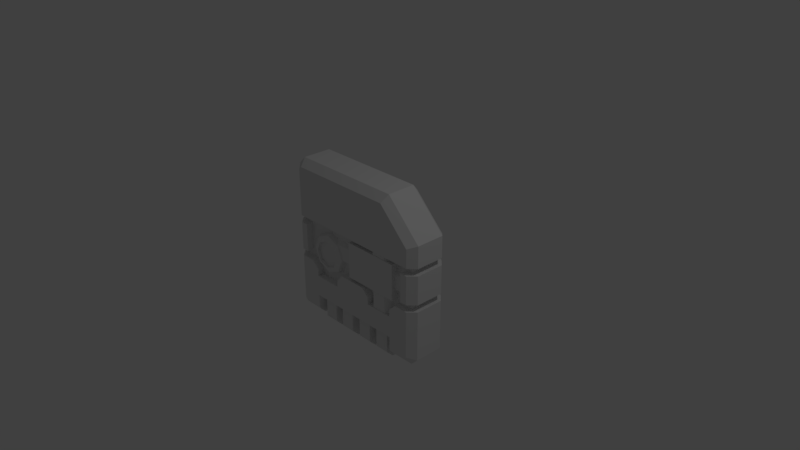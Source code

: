 # Source: InfoChip.blend  (saved by Blender 2.79.0; exported with 4.5.12 LTS)
import bpy
from mathutils import Matrix  # noqa: F401  (used for matrix-valued properties, if any)

bpy.ops.wm.read_factory_settings(use_empty=True)
scene = bpy.context.scene
scene.name = 'Scene'

# ---- collections
col_collection_1 = bpy.data.collections.new('Collection 1'); scene.collection.children.link(col_collection_1)

# ---- materials (node trees are filled in below, after node groups)
mat_primary = bpy.data.materials.new('Primary')
mat_primary.alpha_threshold = 0.0
mat_primary.use_transparent_shadow = False
mat_primary.roughness = 0.5
mat_secondary = bpy.data.materials.new('Secondary')
mat_secondary.alpha_threshold = 0.0
mat_secondary.use_transparent_shadow = False
mat_secondary.roughness = 0.5
mat_glow = bpy.data.materials.new('Glow')
mat_glow.alpha_threshold = 0.0
mat_glow.use_transparent_shadow = False
mat_glow.roughness = 0.5
mat_reflective = bpy.data.materials.new('Reflective')
mat_reflective.alpha_threshold = 0.0
mat_reflective.use_transparent_shadow = False
mat_reflective.roughness = 0.5

# ---- material node trees

# ---- world
world_world = bpy.data.worlds.new('World'); scene.world = world_world
world_world.color = (0.05088, 0.05088, 0.05088)
world_world.use_sun_shadow = False
world_world.sun_shadow_jitter_overblur = 0.0
world_world.cycles.sampling_method = 'MANUAL'

# ---- cameras
cam_camera = bpy.data.cameras.new('Camera')
cam_camera.clip_end = 100.0
cam_camera.lens = 35.0
cam_camera.sensor_width = 32.0
cam_camera.sensor_height = 18.0
cam_camera.ortho_scale = 7.314
cam_camera.dof.focus_distance = 0.0
cam_camera.dof.aperture_fstop = 128.0

# ---- lights
light_lamp = bpy.data.lights.new('Lamp', 'POINT')
light_lamp.transmission_factor = 0.0
light_lamp.cutoff_distance = 30.0
light_lamp.energy = 100.0
light_lamp.shadow_buffer_clip_start = 1.001
light_lamp.shadow_soft_size = 0.1
light_lamp.shadow_maximum_resolution = 0.006
light_lamp.use_absolute_resolution = True

# ---- meshes
me_cube_002 = bpy.data.meshes.new('Cube.002')
me_cube_002.from_pydata([(0.7, -0.3, -0.5), (0.3, -0.3, -0.5), (1.0, -0.3, -0.3), (1.1, -0.2, -0.3), (1.0, -0.3, -0.6), (1.1, -0.2, -0.5), (0.7, -0.2, -1.1), (0.7, -0.3, -1.0), (0.9586, -0.3, -1.0), (1.0, -0.2, -1.1), (1.0, -0.3, -0.9586), (1.1, -0.2, -1.0), (0.3, -0.3, -0.4), (0.2, -0.3, -0.3), (0.8, -0.3, -0.3), (0.7, -0.3, -0.4), (0.3, -0.2, -0.9), (0.3, -0.3, -0.8), (0.7, -0.2, -0.9), (0.7, -0.3, -0.8), (0.4, -0.25, -0.8), (0.6, -0.25, -0.8), (0.4, -0.15, -1.2), (0.4, -0.25, -1.1), (0.6, -0.25, -1.1), (0.6, -0.15, -1.2), (0.07, -0.25, -0.8), (0.27, -0.25, -0.8), (0.07, -0.15, -1.2), (0.07, -0.25, -1.1), (0.27, -0.25, -1.1), (0.27, -0.15, -1.2), (0.0, -0.3, -0.3), (-0.7, -0.3, -0.5), (-0.3, -0.3, -0.5), (-1.0, -0.3, -0.3), (-1.1, -0.2, -0.3), (-1.0, -0.3, -0.6), (-1.1, -0.2, -0.6), (-0.7, -0.2, -1.1), (-0.7, -0.3, -1.0), (-0.9586, -0.3, -1.0), (-1.0, -0.2, -1.1), (-1.0, -0.3, -0.9586), (-1.1, -0.2, -1.0), (-0.3, -0.3, -0.4), (-0.2, -0.3, -0.3), (-0.8, -0.3, -0.3), (-0.7, -0.3, -0.4), (0.0, -0.3, -0.5), (0.0, -0.3, -0.8), (0.0, -0.2, -0.9), (-0.3, -0.2, -0.9), (-0.3, -0.3, -0.8), (-0.7, -0.2, -0.9), (-0.7, -0.3, -0.8), (-0.4, -0.25, -0.8), (-0.6, -0.25, -0.8), (-0.4, -0.15, -1.2), (-0.4, -0.25, -1.1), (-0.6, -0.25, -1.1), (-0.6, -0.15, -1.2), (-0.07, -0.25, -0.8), (-0.27, -0.25, -0.8), (-0.07, -0.15, -1.2), (-0.07, -0.25, -1.1), (-0.27, -0.25, -1.1), (-0.27, -0.15, -1.2), (-1.0, -0.3, 0.3), (-1.1, -0.2, 0.3), (1.1, -0.2, 0.3), (1.0, -0.3, 0.3), (1.0, -0.3, 0.5586), (1.1, -0.2, 0.6), (0.5586, -0.3, 1.0), (0.6, -0.2, 1.1), (-0.9586, -0.3, 1.0), (-1.0, -0.2, 1.1), (-1.0, -0.3, 0.9586), (-1.1, -0.2, 1.0), (-0.9, -0.3, -0.2), (0.9, -0.3, -0.2), (0.9, -0.3, 0.2), (-0.9, -0.3, 0.2), (-1.0, -0.3, -0.2), (-1.1, -0.2, -0.2), (-1.1, -0.2, 0.2), (-1.0, -0.3, 0.2), (1.1, -0.2, -0.2), (1.0, -0.3, -0.2), (1.0, -0.3, 0.2), (1.1, -0.2, 0.2), (-0.5, -0.3, -0.2918), (-0.5, -0.2, -0.4), (-0.5, -0.2707, -0.3683), (-0.2879, -0.2, -0.3121), (-0.3644, -0.3, -0.2356), (-0.3103, -0.2707, -0.2897), (-0.2, -0.2, -0.1), (-0.3082, -0.3, -0.1), (-0.2317, -0.2707, -0.1), (-0.2879, -0.2, 0.1121), (-0.3644, -0.3, 0.0356), (-0.3103, -0.2707, 0.08971), (-0.5, -0.2, 0.2), (-0.5, -0.3, 0.09176), (-0.5, -0.2707, 0.1683), (-0.7121, -0.2, 0.1121), (-0.6356, -0.3, 0.0356), (-0.6897, -0.2707, 0.08971), (-0.8, -0.2, -0.1), (-0.6918, -0.3, -0.1), (-0.7683, -0.2707, -0.1), (-0.7121, -0.2, -0.3121), (-0.6356, -0.3, -0.2356), (-0.6897, -0.2707, -0.2897), (-0.3644, -0.26, -0.2356), (-0.5, -0.26, -0.2918), (-0.3082, -0.26, -0.1), (-0.3644, -0.26, 0.0356), (-0.5, -0.26, 0.09176), (-0.6356, -0.26, 0.0356), (-0.6918, -0.26, -0.1), (-0.6356, -0.26, -0.2356), (-0.5, -0.26, -0.1), (-0.5, 0.05, -0.4), (-0.2879, 0.05, -0.3121), (-0.7121, 0.05, -0.3121), (-0.2, 0.05, -0.1), (-0.2879, 0.05, 0.1121), (-0.5, 0.05, 0.2), (-0.7121, 0.05, 0.1121), (-0.8, 0.05, -0.1), (-0.5, -0.15, -0.2), (-0.5, -0.25, -0.1), (-0.5, -0.25, 0.1), (-0.5, -0.15, 0.2), (1.0, -0.25, -0.1), (1.0, -0.15, -0.2), (1.0, -0.15, 0.2), (1.0, -0.25, 0.1), (0.4, -0.29, -0.5), (0.3, -0.19, -0.5), (0.3, -0.19, 0.4), (0.4, -0.29, 0.4), (0.7, -0.19, -0.5), (0.6, -0.29, -0.5), (0.6, -0.29, 0.4), (0.7, -0.19, 0.4), (-1.0, -0.2, -0.5), (-1.0, -0.2, 0.4), (1.0, -0.2, -0.5), (1.0, -0.2, 0.4), (-0.05, -0.3, -0.25), (-0.05, -0.3, 0.25), (0.75, -0.3, -0.25), (0.75, -0.3, 0.25), (1.1, 0.0, -0.3), (1.1, 0.0, -0.5), (0.7, 0.0, -1.1), (0.3, 0.0, -0.5), (0.7, 0.0, -0.5), (0.7, 0.3, -0.5), (0.3, 0.3, -0.5), (1.1, 0.0, -1.0), (1.0, 0.0, -1.1), (1.0, 0.3, -0.3), (1.1, 0.2, -0.3), (1.0, 0.3, -0.6), (1.1, 0.2, -0.5), (0.7, 0.2, -1.1), (0.7, 0.3, -1.0), (0.9586, 0.3, -1.0), (1.0, 0.2, -1.1), (1.0, 0.3, -0.9586), (1.1, 0.2, -1.0), (0.2, 0.0, -0.3), (0.3, 0.0, -0.4), (0.3, 0.3, -0.4), (0.2, 0.3, -0.3), (0.7, 0.0, -0.4), (0.8, 0.0, -0.3), (0.8, 0.3, -0.3), (0.7, 0.3, -0.4), (0.3, 0.0, -0.9), (0.7, 0.0, -0.9), (0.3, 0.2, -0.9), (0.3, 0.3, -0.8), (0.7, 0.2, -0.9), (0.7, 0.3, -0.8), (0.4, 0.25, -0.8), (0.6, 0.25, -0.8), (0.4, 0.15, -1.2), (0.4, 0.25, -1.1), (0.6, 0.25, -1.1), (0.6, 0.15, -1.2), (0.4, 0.0, -0.8), (0.6, 0.0, -0.8), (0.4, 0.0, -1.2), (0.6, 0.0, -1.2), (0.07, 0.25, -0.8), (0.27, 0.25, -0.8), (0.07, 0.15, -1.2), (0.07, 0.25, -1.1), (0.27, 0.25, -1.1), (0.27, 0.15, -1.2), (0.07, 0.0, -0.8), (0.27, 0.0, -0.8), (0.07, 0.0, -1.2), (0.27, 0.0, -1.2), (0.0, 0.0, -0.3), (-1.1, 0.0, -0.3), (0.0, 0.3, -0.3), (-1.1, 0.0, -0.6), (-0.7, 0.0, -1.1), (-0.3, 0.0, -0.5), (-0.7, 0.0, -0.5), (-0.7, 0.3, -0.5), (-0.3, 0.3, -0.5), (-1.1, 0.0, -1.0), (-1.0, 0.0, -1.1), (-1.0, 0.3, -0.3), (-1.1, 0.2, -0.3), (-1.0, 0.3, -0.6), (-1.1, 0.2, -0.6), (-0.7, 0.2, -1.1), (-0.7, 0.3, -1.0), (-0.9586, 0.3, -1.0), (-1.0, 0.2, -1.1), (-1.0, 0.3, -0.9586), (-1.1, 0.2, -1.0), (-0.2, 0.0, -0.3), (-0.3, 0.0, -0.4), (-0.3, 0.3, -0.4), (-0.2, 0.3, -0.3), (-0.7, 0.0, -0.4), (-0.8, 0.0, -0.3), (-0.8, 0.3, -0.3), (-0.7, 0.3, -0.4), (-0.3, 0.0, -0.9), (0.0, 0.0, -0.9), (0.0, 0.3, -0.5), (-0.7, 0.0, -0.9), (0.0, 0.3, -0.8), (0.0, 0.2, -0.9), (-0.3, 0.2, -0.9), (-0.3, 0.3, -0.8), (-0.7, 0.2, -0.9), (-0.7, 0.3, -0.8), (-0.4, 0.25, -0.8), (-0.6, 0.25, -0.8), (-0.4, 0.15, -1.2), (-0.4, 0.25, -1.1), (-0.6, 0.25, -1.1), (-0.6, 0.15, -1.2), (-0.4, 0.0, -0.8), (-0.6, 0.0, -0.8), (-0.4, 0.0, -1.2), (-0.6, 0.0, -1.2), (-0.07, 0.25, -0.8), (-0.27, 0.25, -0.8), (-0.07, 0.15, -1.2), (-0.07, 0.25, -1.1), (-0.27, 0.25, -1.1), (-0.27, 0.15, -1.2), (-0.07, 0.0, -0.8), (-0.27, 0.0, -0.8), (-0.07, 0.0, -1.2), (-0.27, 0.0, -1.2), (1.1, 0.0, 0.3), (-1.1, 0.0, 0.3), (0.6, 0.0, 1.1), (1.1, 0.0, 0.6), (-1.0, 0.0, 1.1), (-1.1, 0.0, 1.0), (-1.0, 0.3, 0.3), (-1.1, 0.2, 0.3), (1.1, 0.2, 0.3), (1.0, 0.3, 0.3), (1.0, 0.3, 0.5586), (1.1, 0.2, 0.6), (0.5586, 0.3, 1.0), (0.6, 0.2, 1.1), (-0.9586, 0.3, 1.0), (-1.0, 0.2, 1.1), (-1.0, 0.3, 0.9586), (-1.1, 0.2, 1.0), (-1.1, 0.0, -0.2), (-1.1, 0.0, 0.2), (1.1, 0.0, -0.2), (1.1, 0.0, 0.2), (-0.9, 0.3, -0.2), (0.9, 0.3, -0.2), (0.9, 0.3, 0.2), (-0.9, 0.3, 0.2), (-0.9, 0.0, 0.2), (0.9, 0.0, 0.2), (0.9, 0.0, -0.2), (-0.9, 0.0, -0.2), (-1.0, 0.3, -0.2), (-1.1, 0.2, -0.2), (-1.1, 0.2, 0.2), (-1.0, 0.3, 0.2), (1.1, 0.2, -0.2), (1.0, 0.3, -0.2), (1.0, 0.3, 0.2), (1.1, 0.2, 0.2), (-0.5, 0.3, -0.2918), (-0.5, 0.2, -0.4), (-0.5, 0.2707, -0.3683), (-0.2879, 0.2, -0.3121), (-0.3644, 0.3, -0.2356), (-0.3103, 0.2707, -0.2897), (-0.2, 0.2, -0.1), (-0.3082, 0.3, -0.1), (-0.2317, 0.2707, -0.1), (-0.2879, 0.2, 0.1121), (-0.3644, 0.3, 0.0356), (-0.3103, 0.2707, 0.08971), (-0.5, 0.2, 0.2), (-0.5, 0.3, 0.09176), (-0.5, 0.2707, 0.1683), (-0.7121, 0.2, 0.1121), (-0.6356, 0.3, 0.0356), (-0.6897, 0.2707, 0.08971), (-0.8, 0.2, -0.1), (-0.6918, 0.3, -0.1), (-0.7683, 0.2707, -0.1), (-0.7121, 0.2, -0.3121), (-0.6356, 0.3, -0.2356), (-0.6897, 0.2707, -0.2897), (-0.3644, 0.26, -0.2356), (-0.5, 0.26, -0.2918), (-0.3082, 0.26, -0.1), (-0.3644, 0.26, 0.0356), (-0.5, 0.26, 0.09176), (-0.6356, 0.26, 0.0356), (-0.6918, 0.26, -0.1), (-0.6356, 0.26, -0.2356), (-0.5, 0.26, -0.1), (-0.5, -0.05, -0.4), (-0.2879, -0.05, -0.3121), (-0.7121, -0.05, -0.3121), (-0.2, -0.05, -0.1), (-0.2879, -0.05, 0.1121), (-0.5, -0.05, 0.2), (-0.7121, -0.05, 0.1121), (-0.8, -0.05, -0.1), (-0.5, 0.0, -0.2), (-0.5, 0.0, 0.2), (1.0, 0.0, -0.2), (1.0, 0.0, 0.2), (-0.5, 0.15, -0.2), (-0.5, 0.25, -0.1), (-0.5, 0.25, 0.1), (-0.5, 0.15, 0.2), (1.0, 0.25, -0.1), (1.0, 0.15, -0.2), (1.0, 0.15, 0.2), (1.0, 0.25, 0.1), (0.3, 0.0, -0.5), (0.3, 0.0, 0.4), (0.7, 0.0, -0.5), (0.7, 0.0, 0.4), (0.4, 0.29, -0.5), (0.3, 0.19, -0.5), (0.3, 0.19, 0.4), (0.4, 0.29, 0.4), (0.7, 0.19, -0.5), (0.6, 0.29, -0.5), (0.6, 0.29, 0.4), (0.7, 0.19, 0.4), (-1.0, 0.2, -0.5), (-1.0, 0.2, 0.4), (1.0, 0.2, -0.5), (1.0, 0.2, 0.4), (-1.0, 0.0, -0.5), (-1.0, 0.0, 0.4), (1.0, 0.0, -0.5), (1.0, 0.0, 0.4), (-0.05, 0.3, -0.25), (-0.05, 0.3, 0.25), (0.75, 0.3, -0.25), (0.75, 0.3, 0.25), (-0.05, 0.0, -0.25), (-0.05, 0.0, 0.25), (0.75, 0.0, -0.25), (0.75, 0.0, 0.25)], [], [(10, 4, 19, 7, 8), (177, 12, 1, 160), (164, 158, 5, 11), (9, 165, 164, 11), (159, 165, 9, 6), (158, 157, 3, 5), (4, 0, 19), (161, 160, 1, 0), (14, 15, 0, 4, 2), (0, 1, 17, 19), (2, 4, 5, 3), (6, 7, 19, 18), (159, 6, 18, 185), (10, 8, 9, 11), (4, 10, 11, 5), (8, 7, 6, 9), (15, 180, 161, 0), (176, 13, 12, 177), (176, 210, 32, 13), (180, 15, 14, 181), (157, 181, 14, 2, 3), (184, 185, 18, 16), (240, 184, 16, 51), (32, 49, 1, 12, 13), (17, 1, 49, 50), (51, 16, 17, 50), (16, 18, 19, 17), (24, 21, 20, 23), (198, 199, 25, 22), (197, 196, 20, 21), (22, 25, 24, 23), (199, 197, 21, 24, 25), (22, 23, 20, 196, 198), (30, 27, 26, 29), (208, 209, 31, 28), (207, 206, 26, 27), (28, 31, 30, 29), (209, 207, 27, 30, 31), (28, 29, 26, 206, 208), (43, 41, 40, 55, 37), (232, 215, 34, 45), (219, 44, 38, 213), (42, 44, 219, 220), (214, 39, 42, 220), (213, 38, 36, 211), (37, 55, 33), (216, 33, 34, 215), (47, 35, 37, 33, 48), (33, 55, 53, 34), (35, 36, 38, 37), (39, 54, 55, 40), (214, 242, 54, 39), (43, 44, 42, 41), (37, 38, 44, 43), (41, 42, 39, 40), (48, 33, 216, 235), (231, 232, 45, 46), (231, 46, 32, 210), (235, 236, 47, 48), (211, 36, 35, 47, 236), (239, 52, 54, 242), (240, 51, 52, 239), (32, 46, 45, 34, 49), (53, 50, 49, 34), (51, 50, 53, 52), (52, 53, 55, 54), (60, 59, 56, 57), (257, 58, 61, 258), (256, 57, 56, 255), (58, 59, 60, 61), (258, 61, 60, 57, 256), (58, 257, 255, 56, 59), (66, 65, 62, 63), (267, 64, 67, 268), (266, 63, 62, 265), (64, 65, 66, 67), (268, 67, 66, 63, 266), (64, 267, 265, 62, 65), (77, 273, 274, 79), (71, 72, 74, 76, 78, 68), (271, 75, 73, 272), (271, 273, 77, 75), (269, 272, 73, 70), (270, 269, 70, 71, 68, 69), (74, 72, 73, 75), (72, 71, 70, 73), (78, 76, 77, 79), (75, 77, 76, 74), (79, 69, 68, 78), (69, 79, 274, 270), (290, 296, 82, 90, 91), (295, 288, 86, 87, 83), (289, 290, 91, 88), (80, 83, 87, 84), (85, 86, 288, 287), (297, 81, 82, 296), (297, 289, 88, 89, 81), (298, 295, 83, 80), (84, 87, 86, 85), (287, 298, 80, 84, 85), (90, 89, 88, 91), (89, 90, 82, 81), (105, 108, 121, 120), (92, 96, 116, 117), (114, 92, 117, 123), (102, 105, 120, 119), (111, 114, 123, 122), (99, 102, 119, 118), (108, 111, 122, 121), (93, 95, 97, 94), (94, 97, 96, 92), (95, 98, 100, 97), (97, 100, 99, 96), (98, 101, 103, 100), (100, 103, 102, 99), (101, 104, 106, 103), (103, 106, 105, 102), (104, 107, 109, 106), (106, 109, 108, 105), (107, 110, 112, 109), (109, 112, 111, 108), (110, 113, 115, 112), (112, 115, 114, 111), (113, 93, 94, 115), (115, 94, 92, 114), (96, 99, 118, 116), (124, 118, 119), (124, 119, 120), (124, 120, 121), (124, 121, 122), (124, 122, 123), (124, 117, 116), (124, 116, 118), (124, 123, 117), (110, 132, 127, 113), (107, 131, 132, 110), (104, 130, 131, 107), (101, 129, 130, 104), (98, 128, 129, 101), (95, 126, 128, 98), (113, 127, 125, 93), (93, 125, 126, 95), (348, 350, 138, 133), (351, 349, 136, 139), (350, 351, 139, 140, 137, 138), (137, 140, 135, 134), (133, 138, 137, 134), (139, 136, 135, 140), (133, 134, 135, 136, 349, 348), (360, 362, 145, 146, 141, 142), (363, 361, 143, 144, 147, 148), (362, 363, 148, 145), (146, 147, 144, 141), (141, 144, 143, 142), (147, 146, 145, 148), (142, 143, 361, 360), (378, 379, 152, 151), (151, 152, 150, 149), (376, 378, 151, 149), (379, 377, 150, 152), (149, 150, 377, 376), (386, 387, 156, 155), (155, 156, 154, 153), (384, 386, 155, 153), (387, 385, 154, 156), (153, 154, 385, 384), (174, 172, 171, 189, 168), (177, 160, 163, 178), (164, 175, 169, 158), (173, 175, 164, 165), (159, 170, 173, 165), (158, 169, 167, 157), (168, 189, 162), (161, 162, 163, 160), (182, 166, 168, 162, 183), (162, 189, 187, 163), (166, 167, 169, 168), (170, 188, 189, 171), (159, 185, 188, 170), (174, 175, 173, 172), (168, 169, 175, 174), (172, 173, 170, 171), (183, 162, 161, 180), (176, 177, 178, 179), (176, 179, 212, 210), (180, 181, 182, 183), (157, 167, 166, 182, 181), (184, 186, 188, 185), (240, 244, 186, 184), (212, 179, 178, 163, 241), (187, 243, 241, 163), (244, 243, 187, 186), (186, 187, 189, 188), (194, 193, 190, 191), (198, 192, 195, 199), (197, 191, 190, 196), (192, 193, 194, 195), (199, 195, 194, 191, 197), (192, 198, 196, 190, 193), (204, 203, 200, 201), (208, 202, 205, 209), (207, 201, 200, 206), (202, 203, 204, 205), (209, 205, 204, 201, 207), (202, 208, 206, 200, 203), (229, 223, 248, 226, 227), (232, 233, 218, 215), (219, 213, 224, 230), (228, 220, 219, 230), (214, 220, 228, 225), (213, 211, 222, 224), (223, 217, 248), (216, 215, 218, 217), (237, 238, 217, 223, 221), (217, 218, 246, 248), (221, 223, 224, 222), (225, 226, 248, 247), (214, 225, 247, 242), (229, 227, 228, 230), (223, 229, 230, 224), (227, 226, 225, 228), (238, 235, 216, 217), (231, 234, 233, 232), (231, 210, 212, 234), (235, 238, 237, 236), (211, 236, 237, 221, 222), (239, 242, 247, 245), (240, 239, 245, 244), (212, 241, 218, 233, 234), (246, 218, 241, 243), (244, 245, 246, 243), (245, 247, 248, 246), (253, 250, 249, 252), (257, 258, 254, 251), (256, 255, 249, 250), (251, 254, 253, 252), (258, 256, 250, 253, 254), (251, 252, 249, 255, 257), (263, 260, 259, 262), (267, 268, 264, 261), (266, 265, 259, 260), (261, 264, 263, 262), (268, 266, 260, 263, 264), (261, 262, 259, 265, 267), (284, 286, 274, 273), (278, 275, 285, 283, 281, 279), (271, 272, 280, 282), (271, 282, 284, 273), (269, 277, 280, 272), (270, 276, 275, 278, 277, 269), (281, 282, 280, 279), (279, 280, 277, 278), (285, 286, 284, 283), (282, 281, 283, 284), (286, 285, 275, 276), (276, 270, 274, 286), (290, 306, 305, 293, 296), (295, 294, 302, 301, 288), (289, 303, 306, 290), (291, 299, 302, 294), (300, 287, 288, 301), (297, 296, 293, 292), (297, 292, 304, 303, 289), (298, 291, 294, 295), (299, 300, 301, 302), (287, 300, 299, 291, 298), (305, 306, 303, 304), (304, 292, 293, 305), (320, 335, 336, 323), (307, 332, 331, 311), (329, 338, 332, 307), (317, 334, 335, 320), (326, 337, 338, 329), (314, 333, 334, 317), (323, 336, 337, 326), (308, 309, 312, 310), (309, 307, 311, 312), (310, 312, 315, 313), (312, 311, 314, 315), (313, 315, 318, 316), (315, 314, 317, 318), (316, 318, 321, 319), (318, 317, 320, 321), (319, 321, 324, 322), (321, 320, 323, 324), (322, 324, 327, 325), (324, 323, 326, 327), (325, 327, 330, 328), (327, 326, 329, 330), (328, 330, 309, 308), (330, 329, 307, 309), (311, 331, 333, 314), (339, 334, 333), (339, 335, 334), (339, 336, 335), (339, 337, 336), (339, 338, 337), (339, 331, 332), (339, 333, 331), (339, 332, 338), (325, 328, 342, 347), (322, 325, 347, 346), (319, 322, 346, 345), (316, 319, 345, 344), (313, 316, 344, 343), (310, 313, 343, 341), (328, 308, 340, 342), (308, 310, 341, 340), (348, 352, 357, 350), (351, 358, 355, 349), (350, 357, 356, 359, 358, 351), (356, 353, 354, 359), (352, 353, 356, 357), (358, 359, 354, 355), (352, 348, 349, 355, 354, 353), (360, 365, 364, 369, 368, 362), (363, 371, 370, 367, 366, 361), (362, 368, 371, 363), (369, 364, 367, 370), (364, 365, 366, 367), (370, 371, 368, 369), (365, 360, 361, 366), (378, 374, 375, 379), (374, 372, 373, 375), (376, 372, 374, 378), (379, 375, 373, 377), (372, 376, 377, 373), (386, 382, 383, 387), (382, 380, 381, 383), (384, 380, 382, 386), (387, 383, 381, 385), (380, 384, 385, 381)])
me_cube_002.polygons.foreach_set('material_index', [0, 0, 0, 0, 0, 0, 0, 0, 0, 0, 0, 0, 0, 0, 0, 0, 0, 0, 0, 0, 0, 0, 0, 0, 0, 0, 0, 3, 3, 3, 3, 3, 3, 3, 3, 3, 3, 3, 3, 0, 0, 0, 0, 0, 0, 0, 0, 0, 0, 0, 0, 0, 0, 0, 0, 0, 0, 0, 0, 0, 0, 0, 0, 0, 0, 0, 3, 3, 3, 3, 3, 3, 3, 3, 3, 3, 3, 3, 0, 0, 0, 0, 0, 0, 0, 0, 0, 0, 0, 0, 0, 0, 0, 0, 0, 0, 0, 0, 0, 0, 0, 0, 3, 3, 3, 3, 3, 3, 3, 3, 3, 3, 3, 3, 3, 3, 3, 3, 3, 3, 3, 3, 3, 3, 3, 3, 2, 2, 2, 2, 2, 2, 2, 2, 3, 3, 3, 3, 3, 3, 3, 3, 2, 2, 2, 2, 2, 2, 2, 2, 2, 2, 2, 2, 2, 2, 1, 1, 1, 1, 1, 3, 3, 3, 3, 3, 0, 0, 0, 0, 0, 0, 0, 0, 0, 0, 0, 0, 0, 0, 0, 0, 0, 0, 0, 0, 0, 0, 0, 0, 0, 0, 0, 3, 3, 3, 3, 3, 3, 3, 3, 3, 3, 3, 3, 0, 0, 0, 0, 0, 0, 0, 0, 0, 0, 0, 0, 0, 0, 0, 0, 0, 0, 0, 0, 0, 0, 0, 0, 0, 0, 0, 3, 3, 3, 3, 3, 3, 3, 3, 3, 3, 3, 3, 0, 0, 0, 0, 0, 0, 0, 0, 0, 0, 0, 0, 0, 0, 0, 0, 0, 0, 0, 0, 0, 0, 0, 0, 3, 3, 3, 3, 3, 3, 3, 3, 3, 3, 3, 3, 3, 3, 3, 3, 3, 3, 3, 3, 3, 3, 3, 3, 2, 2, 2, 2, 2, 2, 2, 2, 3, 3, 3, 3, 3, 3, 3, 3, 2, 2, 2, 2, 2, 2, 2, 2, 2, 2, 2, 2, 2, 2, 1, 1, 1, 1, 1, 3, 3, 3, 3, 3])
_uv = me_cube_002.uv_layers.new(name='UVMap')
_uv.uv.foreach_set('vector', [0.3279, 0.2557, 0.3279, 0.3793, 0.2787, 0.3103, 0.2787, 0.2414, 0.3211, 0.2414, 0.4918, 0.4483, 0.4426, 0.4483, 0.4426, 0.4138, 0.4918, 0.4138, 0.4918, 0.2414, 0.4918, 0.4138, 0.459, 0.4138, 0.459, 0.2414, 0.3279, 0.5172, 0.3279, 0.5862, 0.3443, 0.5862, 0.3443, 0.5172, 0.6066, 0.5862, 0.6557, 0.5862, 0.6557, 0.5172, 0.6066, 0.5172, 0.4918, 0.4138, 0.4918, 0.4828, 0.459, 0.4828, 0.459, 0.4138, 0.3279, 0.3793, 0.2787, 0.4138, 0.2787, 0.3103, 0.6066, 0.5862, 0.541, 0.5862, 0.541, 0.4828, 0.6066, 0.4828, 0.623, 0.4828, 0.6066, 0.4483, 0.6066, 0.4138, 0.6557, 0.3793, 0.6557, 0.4828, 0.6066, 0.4138, 0.541, 0.4138, 0.541, 0.3103, 0.6066, 0.3103, 0.3279, 0.4828, 0.3279, 0.3793, 0.3443, 0.4138, 0.3443, 0.4828, 0.459, 0.8966, 0.4426, 0.931, 0.4426, 1.0, 0.459, 0.9655, 0.4918, 0.8966, 0.459, 0.8966, 0.459, 0.9655, 0.4918, 0.9655, 0.3279, 0.2557, 0.3211, 0.2414, 0.3279, 0.2069, 0.3443, 0.2414, 0.3279, 0.3793, 0.3279, 0.2557, 0.3443, 0.2414, 0.3443, 0.4138, 0.6489, 0.2414, 0.6066, 0.2414, 0.6066, 0.2069, 0.6557, 0.2069, 0.4426, 0.4483, 0.4918, 0.4483, 0.4918, 0.4138, 0.4426, 0.4138, 0.4918, 0.4828, 0.4426, 0.4828, 0.4426, 0.4483, 0.4918, 0.4483, 0.5246, 0.5862, 0.4918, 0.5862, 0.4918, 0.4828, 0.5246, 0.4828, 0.6066, 0.5862, 0.6066, 0.4828, 0.623, 0.4828, 0.623, 0.5862, 0.3443, 0.5862, 0.2951, 0.5862, 0.2951, 0.4828, 0.3279, 0.4828, 0.3443, 0.5172, 0.541, 0.5862, 0.6066, 0.5862, 0.6066, 0.5172, 0.541, 0.5172, 0.4918, 0.5862, 0.541, 0.5862, 0.541, 0.5172, 0.4918, 0.5172, 0.4918, 0.4828, 0.4918, 0.4138, 0.541, 0.4138, 0.541, 0.4483, 0.5246, 0.4828, 0.541, 0.3103, 0.541, 0.4138, 0.4918, 0.4138, 0.4918, 0.3103, 0.4918, 0.2759, 0.541, 0.2759, 0.541, 0.3103, 0.4918, 0.3103, 0.541, 0.2759, 0.6066, 0.2759, 0.6066, 0.3103, 0.541, 0.3103, 0.5902, 0.8966, 0.5902, 1.0, 0.5574, 1.0, 0.5574, 0.8966, 0.5574, 0.5862, 0.5902, 0.5862, 0.5902, 0.5345, 0.5574, 0.5345, 0.5902, 0.5862, 0.5574, 0.5862, 0.5574, 0.5, 0.5902, 0.5, 0.5574, 0.8621, 0.5902, 0.8621, 0.5902, 0.8966, 0.5574, 0.8966, 0.4918, 0.8621, 0.4918, 1.0, 0.4508, 1.0, 0.4508, 0.8966, 0.4672, 0.8621, 0.4672, 0.8621, 0.4508, 0.8966, 0.4508, 1.0, 0.4918, 1.0, 0.4918, 0.8621, 0.5361, 0.8966, 0.5361, 1.0, 0.5033, 1.0, 0.5033, 0.8966, 0.5033, 0.5862, 0.5361, 0.5862, 0.5361, 0.5345, 0.5033, 0.5345, 0.5361, 0.5862, 0.5033, 0.5862, 0.5033, 0.5, 0.5361, 0.5, 0.5033, 0.8621, 0.5361, 0.8621, 0.5361, 0.8966, 0.5033, 0.8966, 0.4918, 0.8621, 0.4918, 1.0, 0.4508, 1.0, 0.4508, 0.8966, 0.4672, 0.8621, 0.4672, 0.8621, 0.4508, 0.8966, 0.4508, 1.0, 0.4918, 1.0, 0.4918, 0.8621, 0.3279, 0.2557, 0.3347, 0.2414, 0.377, 0.2414, 0.377, 0.3103, 0.3279, 0.3793, 0.4918, 0.4483, 0.4918, 0.4138, 0.4426, 0.4138, 0.4426, 0.4483, 0.4918, 0.2414, 0.459, 0.2414, 0.459, 0.3793, 0.4918, 0.3793, 0.3279, 0.5172, 0.3115, 0.5172, 0.3115, 0.5862, 0.3279, 0.5862, 0.377, 0.5862, 0.377, 0.5172, 0.3279, 0.5172, 0.3279, 0.5862, 0.4918, 0.3793, 0.459, 0.3793, 0.459, 0.4828, 0.4918, 0.4828, 0.3279, 0.3793, 0.377, 0.3103, 0.377, 0.4138, 0.377, 0.5862, 0.377, 0.4828, 0.4426, 0.4828, 0.4426, 0.5862, 0.3607, 0.4828, 0.3279, 0.4828, 0.3279, 0.3793, 0.377, 0.4138, 0.377, 0.4483, 0.377, 0.4138, 0.377, 0.3103, 0.4426, 0.3103, 0.4426, 0.4138, 0.3279, 0.4828, 0.3115, 0.4828, 0.3115, 0.3793, 0.3279, 0.3793, 0.459, 0.8966, 0.459, 0.9655, 0.4426, 1.0, 0.4426, 0.931, 0.4918, 0.8966, 0.4918, 0.9655, 0.459, 0.9655, 0.459, 0.8966, 0.3279, 0.2557, 0.3115, 0.2414, 0.3279, 0.2069, 0.3347, 0.2414, 0.3279, 0.3793, 0.3115, 0.3793, 0.3115, 0.2414, 0.3279, 0.2557, 0.3347, 0.2414, 0.3279, 0.2069, 0.377, 0.2069, 0.377, 0.2414, 0.4426, 0.4483, 0.4426, 0.4138, 0.4918, 0.4138, 0.4918, 0.4483, 0.4918, 0.4828, 0.4918, 0.4483, 0.4426, 0.4483, 0.4426, 0.4828, 0.459, 0.5862, 0.459, 0.4828, 0.4918, 0.4828, 0.4918, 0.5862, 0.377, 0.5862, 0.3607, 0.5862, 0.3607, 0.4828, 0.377, 0.4828, 0.6393, 0.5862, 0.6393, 0.5172, 0.6557, 0.4828, 0.6885, 0.4828, 0.6885, 0.5862, 0.4426, 0.5862, 0.4426, 0.5172, 0.377, 0.5172, 0.377, 0.5862, 0.4918, 0.5862, 0.4918, 0.5172, 0.4426, 0.5172, 0.4426, 0.5862, 0.4918, 0.4828, 0.459, 0.4828, 0.4426, 0.4483, 0.4426, 0.4138, 0.4918, 0.4138, 0.4426, 0.3103, 0.4918, 0.3103, 0.4918, 0.4138, 0.4426, 0.4138, 0.4918, 0.2759, 0.4918, 0.3103, 0.4426, 0.3103, 0.4426, 0.2759, 0.4426, 0.2759, 0.4426, 0.3103, 0.377, 0.3103, 0.377, 0.2759, 0.3934, 0.8966, 0.4262, 0.8966, 0.4262, 1.0, 0.3934, 1.0, 0.4262, 0.5862, 0.4262, 0.5345, 0.3934, 0.5345, 0.3934, 0.5862, 0.3934, 0.5862, 0.3934, 0.5, 0.4262, 0.5, 0.4262, 0.5862, 0.4262, 0.8621, 0.4262, 0.8966, 0.3934, 0.8966, 0.3934, 0.8621, 0.4918, 0.8621, 0.4672, 0.8621, 0.4508, 0.8966, 0.4508, 1.0, 0.4918, 1.0, 0.4672, 0.8621, 0.4918, 0.8621, 0.4918, 1.0, 0.4508, 1.0, 0.4508, 0.8966, 0.4475, 0.8966, 0.4803, 0.8966, 0.4803, 1.0, 0.4475, 1.0, 0.4803, 0.5862, 0.4803, 0.5345, 0.4475, 0.5345, 0.4475, 0.5862, 0.4475, 0.5862, 0.4475, 0.5, 0.4803, 0.5, 0.4803, 0.5862, 0.4803, 0.8621, 0.4803, 0.8966, 0.4475, 0.8966, 0.4475, 0.8621, 0.4918, 0.8621, 0.4672, 0.8621, 0.4508, 0.8966, 0.4508, 1.0, 0.4918, 1.0, 0.4672, 0.8621, 0.4918, 0.8621, 0.4918, 1.0, 0.4508, 1.0, 0.4508, 0.8966, 0.3279, 0.5172, 0.3279, 0.5862, 0.3115, 0.5862, 0.3115, 0.5172, 0.3279, 0.6897, 0.3279, 0.7788, 0.2555, 0.931, 0.00679, 0.931, 0.0, 0.9168, 0.0, 0.6897, 0.5902, 0.5862, 0.5902, 0.5172, 0.6721, 0.5172, 0.6721, 0.5862, 0.5902, 0.5862, 0.3279, 0.5862, 0.3279, 0.5172, 0.5902, 0.5172, 0.4918, 0.6897, 0.4918, 0.7931, 0.459, 0.7931, 0.459, 0.6897, 0.6393, 0.5862, 1.0, 0.5862, 1.0, 0.5172, 0.9836, 0.4828, 0.6557, 0.4828, 0.6393, 0.5172, 0.5834, 0.931, 0.6557, 0.7788, 0.6721, 0.7931, 0.5902, 0.9655, 0.3279, 0.7788, 0.3279, 0.6897, 0.3443, 0.6897, 0.3443, 0.7931, 0.3279, 0.9168, 0.3347, 0.931, 0.3279, 0.9655, 0.3115, 0.931, 0.5902, 0.2759, 0.3279, 0.2759, 0.3347, 0.2414, 0.5834, 0.2414, 0.6393, 0.2414, 0.6393, 0.0, 0.6557, 0.0, 0.6557, 0.2271, 0.459, 0.6897, 0.459, 0.931, 0.4918, 0.931, 0.4918, 0.6897, 0.3443, 0.5862, 0.3115, 0.5862, 0.3115, 0.4828, 0.3279, 0.4828, 0.3443, 0.5172, 0.3443, 0.5862, 0.3115, 0.5862, 0.3115, 0.5172, 0.3279, 0.4828, 0.3443, 0.4828, 0.4918, 0.5172, 0.4918, 0.6552, 0.459, 0.6552, 0.459, 0.5172, 0.3443, 0.5172, 0.3443, 0.6552, 0.3279, 0.6552, 0.3279, 0.5172, 0.459, 0.5172, 0.459, 0.6552, 0.4918, 0.6552, 0.4918, 0.5172, 0.4918, 0.5172, 0.4426, 0.5172, 0.4426, 0.6552, 0.4918, 0.6552, 0.6393, 0.5862, 0.6721, 0.5862, 0.6721, 0.5172, 0.6557, 0.4828, 0.6393, 0.4828, 0.4918, 0.5172, 0.4918, 0.6552, 0.4426, 0.6552, 0.4426, 0.5172, 0.3279, 0.5172, 0.3279, 0.6552, 0.3115, 0.6552, 0.3115, 0.5172, 0.6393, 0.5862, 0.6721, 0.5862, 0.6721, 0.4828, 0.6557, 0.4828, 0.6393, 0.5172, 0.3279, 0.6552, 0.3279, 0.5172, 0.3443, 0.5172, 0.3443, 0.6552, 0.3279, 0.5172, 0.3279, 0.6552, 0.3115, 0.6552, 0.3115, 0.5172, 0.4098, 0.4828, 0.3876, 0.4828, 0.3876, 0.4966, 0.4098, 0.4966, 0.4098, 0.4828, 0.4321, 0.4828, 0.4321, 0.4966, 0.4098, 0.4966, 0.3876, 0.4828, 0.4098, 0.4828, 0.4098, 0.4966, 0.3876, 0.4966, 0.4321, 0.4828, 0.4098, 0.4828, 0.4098, 0.4966, 0.4321, 0.4966, 0.4426, 0.5517, 0.4426, 0.505, 0.4492, 0.505, 0.4492, 0.5517, 0.4426, 0.5517, 0.4426, 0.5985, 0.4492, 0.5985, 0.4492, 0.5517, 0.4426, 0.5985, 0.4426, 0.5517, 0.4492, 0.5517, 0.4492, 0.5985, 0.4098, 0.5172, 0.4446, 0.5172, 0.4409, 0.4929, 0.4098, 0.4929, 0.4098, 0.4592, 0.4409, 0.4863, 0.4321, 0.505, 0.4098, 0.4856, 0.459, 0.4786, 0.459, 0.5517, 0.4474, 0.5517, 0.4474, 0.4863, 0.4409, 0.4863, 0.4538, 0.5517, 0.4413, 0.5517, 0.4321, 0.505, 0.459, 0.5517, 0.459, 0.6249, 0.4474, 0.6171, 0.4474, 0.5517, 0.4538, 0.5517, 0.4409, 0.6171, 0.4321, 0.5985, 0.4413, 0.5517, 0.4446, 0.5172, 0.4098, 0.5172, 0.4098, 0.4929, 0.4409, 0.4929, 0.4409, 0.6171, 0.4098, 0.6442, 0.4098, 0.6178, 0.4321, 0.5985, 0.4098, 0.5172, 0.3751, 0.5172, 0.3787, 0.4929, 0.4098, 0.4929, 0.4098, 0.6442, 0.3787, 0.6171, 0.3876, 0.5985, 0.4098, 0.6178, 0.459, 0.6249, 0.459, 0.5517, 0.4474, 0.5517, 0.4474, 0.6171, 0.3787, 0.6171, 0.3659, 0.5517, 0.3784, 0.5517, 0.3876, 0.5985, 0.459, 0.5517, 0.459, 0.4786, 0.4474, 0.4863, 0.4474, 0.5517, 0.3659, 0.5517, 0.3787, 0.4863, 0.3876, 0.505, 0.3784, 0.5517, 0.3751, 0.5172, 0.4098, 0.5172, 0.4098, 0.4929, 0.3787, 0.4929, 0.3787, 0.4863, 0.4098, 0.4592, 0.4098, 0.4856, 0.3876, 0.505, 0.4426, 0.505, 0.4426, 0.5517, 0.4492, 0.5517, 0.4492, 0.505, 0.4098, 0.5517, 0.4413, 0.5517, 0.4321, 0.5985, 0.4098, 0.5517, 0.4321, 0.5985, 0.4098, 0.6178, 0.4098, 0.5517, 0.4098, 0.6178, 0.3876, 0.5985, 0.4098, 0.5517, 0.3876, 0.5985, 0.3784, 0.5517, 0.4098, 0.5517, 0.3784, 0.5517, 0.3876, 0.505, 0.4098, 0.5517, 0.4098, 0.4856, 0.4321, 0.505, 0.4098, 0.5517, 0.4321, 0.505, 0.4413, 0.5517, 0.4098, 0.5517, 0.3876, 0.505, 0.4098, 0.4856, 0.459, 0.5517, 0.5, 0.5517, 0.5, 0.4786, 0.459, 0.4786, 0.459, 0.6249, 0.5, 0.6249, 0.5, 0.5517, 0.459, 0.5517, 0.4098, 0.5172, 0.4098, 0.6034, 0.3751, 0.6034, 0.3751, 0.5172, 0.4446, 0.5172, 0.4446, 0.6034, 0.4098, 0.6034, 0.4098, 0.5172, 0.459, 0.5517, 0.5, 0.5517, 0.5, 0.6249, 0.459, 0.6249, 0.459, 0.4786, 0.5, 0.4786, 0.5, 0.5517, 0.459, 0.5517, 0.3751, 0.5172, 0.3751, 0.6034, 0.4098, 0.6034, 0.4098, 0.5172, 0.4098, 0.5172, 0.4098, 0.6034, 0.4446, 0.6034, 0.4446, 0.5172, 0.4098, 0.5862, 0.6557, 0.5862, 0.6557, 0.5345, 0.4098, 0.5345, 0.3279, 0.5862, 0.08197, 0.5862, 0.08197, 0.5345, 0.3279, 0.5345, 0.4918, 0.5172, 0.4918, 0.6552, 0.4672, 0.6552, 0.4508, 0.6207, 0.4508, 0.5517, 0.4672, 0.5172, 0.3279, 0.5517, 0.3279, 0.6207, 0.08197, 0.6207, 0.08197, 0.5517, 0.4098, 0.5172, 0.6557, 0.5172, 0.6557, 0.5517, 0.4098, 0.5517, 0.3279, 0.6552, 0.08197, 0.6552, 0.08197, 0.6207, 0.3279, 0.6207, 0.4672, 0.5172, 0.4508, 0.5517, 0.4508, 0.6207, 0.4672, 0.6552, 0.4918, 0.6552, 0.4918, 0.5172, 0.541, 0.5862, 0.6066, 0.5862, 0.6066, 0.5207, 0.5902, 0.4862, 0.5574, 0.4862, 0.541, 0.5207, 0.6066, 0.5862, 0.541, 0.5862, 0.541, 0.5207, 0.5574, 0.4862, 0.5902, 0.4862, 0.6066, 0.5207, 0.4918, 0.4138, 0.4918, 0.7241, 0.4607, 0.7241, 0.4607, 0.4138, 0.5902, 0.4138, 0.5902, 0.7241, 0.5574, 0.7241, 0.5574, 0.4138, 0.5574, 0.4138, 0.5574, 0.7241, 0.541, 0.7241, 0.541, 0.4138, 0.4443, 0.7241, 0.4443, 0.4138, 0.4607, 0.4138, 0.4607, 0.7241, 0.4607, 0.4138, 0.4607, 0.7241, 0.4918, 0.7241, 0.4918, 0.4138, 0.4918, 0.4138, 0.4918, 0.7241, 0.459, 0.7241, 0.459, 0.4138, 0.3279, 0.4138, 0.3279, 0.7241, 0.0, 0.7241, 0.0, 0.4138, 0.3279, 0.5862, 0.6557, 0.5862, 0.6557, 0.5172, 0.3279, 0.5172, 0.3279, 0.5862, 0.0, 0.5862, 0.0, 0.5172, 0.3279, 0.5172, 0.459, 0.4138, 0.459, 0.7241, 0.4918, 0.7241, 0.4918, 0.4138, 0.4918, 0.5, 0.4918, 0.6724, 0.4426, 0.6724, 0.4426, 0.5, 0.6148, 0.5, 0.6148, 0.6724, 0.4836, 0.6724, 0.4836, 0.5, 0.4836, 0.5862, 0.6148, 0.5862, 0.6148, 0.4828, 0.4836, 0.4828, 0.6148, 0.5862, 0.4836, 0.5862, 0.4836, 0.4828, 0.6148, 0.4828, 0.4426, 0.5, 0.4426, 0.6724, 0.4918, 0.6724, 0.4918, 0.5, 0.3279, 0.2557, 0.3211, 0.2414, 0.2787, 0.2414, 0.2787, 0.3103, 0.3279, 0.3793, 0.4918, 0.4483, 0.4918, 0.4138, 0.541, 0.4138, 0.541, 0.4483, 0.4918, 0.2414, 0.5246, 0.2414, 0.5246, 0.4138, 0.4918, 0.4138, 0.3279, 0.6552, 0.3443, 0.6552, 0.3443, 0.5862, 0.3279, 0.5862, 0.6066, 0.5862, 0.6066, 0.6552, 0.6557, 0.6552, 0.6557, 0.5862, 0.4918, 0.4138, 0.5246, 0.4138, 0.5246, 0.4828, 0.4918, 0.4828, 0.3279, 0.3793, 0.2787, 0.3103, 0.2787, 0.4138, 0.6066, 0.5862, 0.6066, 0.6897, 0.541, 0.6897, 0.541, 0.5862, 0.623, 0.4828, 0.6557, 0.4828, 0.6557, 0.3793, 0.6066, 0.4138, 0.6066, 0.4483, 0.6066, 0.4138, 0.6066, 0.3103, 0.541, 0.3103, 0.541, 0.4138, 0.3279, 0.4828, 0.3443, 0.4828, 0.3443, 0.4138, 0.3279, 0.3793, 0.5246, 0.8966, 0.5246, 0.9655, 0.541, 1.0, 0.541, 0.931, 0.4918, 0.8966, 0.4918, 0.9655, 0.5246, 0.9655, 0.5246, 0.8966, 0.3279, 0.2557, 0.3443, 0.2414, 0.3279, 0.2069, 0.3211, 0.2414, 0.3279, 0.3793, 0.3443, 0.4138, 0.3443, 0.2414, 0.3279, 0.2557, 0.6489, 0.2414, 0.6557, 0.2069, 0.6066, 0.2069, 0.6066, 0.2414, 0.541, 0.4483, 0.541, 0.4138, 0.4918, 0.4138, 0.4918, 0.4483, 0.4918, 0.4828, 0.4918, 0.4483, 0.541, 0.4483, 0.541, 0.4828, 0.5246, 0.5862, 0.5246, 0.6897, 0.4918, 0.6897, 0.4918, 0.5862, 0.6066, 0.5862, 0.623, 0.5862, 0.623, 0.6897, 0.6066, 0.6897, 0.3443, 0.5862, 0.3443, 0.6552, 0.3279, 0.6897, 0.2951, 0.6897, 0.2951, 0.5862, 0.541, 0.5862, 0.541, 0.6552, 0.6066, 0.6552, 0.6066, 0.5862, 0.4918, 0.5862, 0.4918, 0.6552, 0.541, 0.6552, 0.541, 0.5862, 0.4918, 0.4828, 0.5246, 0.4828, 0.541, 0.4483, 0.541, 0.4138, 0.4918, 0.4138, 0.541, 0.3103, 0.4918, 0.3103, 0.4918, 0.4138, 0.541, 0.4138, 0.4918, 0.2759, 0.4918, 0.3103, 0.541, 0.3103, 0.541, 0.2759, 0.541, 0.2759, 0.541, 0.3103, 0.6066, 0.3103, 0.6066, 0.2759, 0.5902, 0.8966, 0.5574, 0.8966, 0.5574, 1.0, 0.5902, 1.0, 0.5574, 0.5862, 0.5574, 0.6379, 0.5902, 0.6379, 0.5902, 0.5862, 0.5902, 0.5862, 0.5902, 0.6724, 0.5574, 0.6724, 0.5574, 0.5862, 0.5574, 0.8621, 0.5574, 0.8966, 0.5902, 0.8966, 0.5902, 0.8621, 0.4918, 0.8621, 0.5164, 0.8621, 0.5328, 0.8966, 0.5328, 1.0, 0.4918, 1.0, 0.5164, 0.8621, 0.4918, 0.8621, 0.4918, 1.0, 0.5328, 1.0, 0.5328, 0.8966, 0.5361, 0.8966, 0.5033, 0.8966, 0.5033, 1.0, 0.5361, 1.0, 0.5033, 0.5862, 0.5033, 0.6379, 0.5361, 0.6379, 0.5361, 0.5862, 0.5361, 0.5862, 0.5361, 0.6724, 0.5033, 0.6724, 0.5033, 0.5862, 0.5033, 0.8621, 0.5033, 0.8966, 0.5361, 0.8966, 0.5361, 0.8621, 0.4918, 0.8621, 0.5164, 0.8621, 0.5328, 0.8966, 0.5328, 1.0, 0.4918, 1.0, 0.5164, 0.8621, 0.4918, 0.8621, 0.4918, 1.0, 0.5328, 1.0, 0.5328, 0.8966, 0.3279, 0.2557, 0.3279, 0.3793, 0.377, 0.3103, 0.377, 0.2414, 0.3347, 0.2414, 0.4918, 0.4483, 0.541, 0.4483, 0.541, 0.4138, 0.4918, 0.4138, 0.4918, 0.2414, 0.4918, 0.3793, 0.5246, 0.3793, 0.5246, 0.2414, 0.3279, 0.6552, 0.3279, 0.5862, 0.3115, 0.5862, 0.3115, 0.6552, 0.377, 0.5862, 0.3279, 0.5862, 0.3279, 0.6552, 0.377, 0.6552, 0.4918, 0.3793, 0.4918, 0.4828, 0.5246, 0.4828, 0.5246, 0.3793, 0.3279, 0.3793, 0.377, 0.4138, 0.377, 0.3103, 0.377, 0.5862, 0.4426, 0.5862, 0.4426, 0.6897, 0.377, 0.6897, 0.3607, 0.4828, 0.377, 0.4483, 0.377, 0.4138, 0.3279, 0.3793, 0.3279, 0.4828, 0.377, 0.4138, 0.4426, 0.4138, 0.4426, 0.3103, 0.377, 0.3103, 0.3279, 0.4828, 0.3279, 0.3793, 0.3115, 0.3793, 0.3115, 0.4828, 0.5246, 0.8966, 0.541, 0.931, 0.541, 1.0, 0.5246, 0.9655, 0.4918, 0.8966, 0.5246, 0.8966, 0.5246, 0.9655, 0.4918, 0.9655, 0.3279, 0.2557, 0.3347, 0.2414, 0.3279, 0.2069, 0.3115, 0.2414, 0.3279, 0.3793, 0.3279, 0.2557, 0.3115, 0.2414, 0.3115, 0.3793, 0.3347, 0.2414, 0.377, 0.2414, 0.377, 0.2069, 0.3279, 0.2069, 0.541, 0.4483, 0.4918, 0.4483, 0.4918, 0.4138, 0.541, 0.4138, 0.4918, 0.4828, 0.541, 0.4828, 0.541, 0.4483, 0.4918, 0.4483, 0.459, 0.5862, 0.4918, 0.5862, 0.4918, 0.6897, 0.459, 0.6897, 0.377, 0.5862, 0.377, 0.6897, 0.3607, 0.6897, 0.3607, 0.5862, 0.6393, 0.5862, 0.6885, 0.5862, 0.6885, 0.6897, 0.6557, 0.6897, 0.6393, 0.6552, 0.4426, 0.5862, 0.377, 0.5862, 0.377, 0.6552, 0.4426, 0.6552, 0.4918, 0.5862, 0.4426, 0.5862, 0.4426, 0.6552, 0.4918, 0.6552, 0.4918, 0.4828, 0.4918, 0.4138, 0.4426, 0.4138, 0.4426, 0.4483, 0.459, 0.4828, 0.4426, 0.3103, 0.4426, 0.4138, 0.4918, 0.4138, 0.4918, 0.3103, 0.4918, 0.2759, 0.4426, 0.2759, 0.4426, 0.3103, 0.4918, 0.3103, 0.4426, 0.2759, 0.377, 0.2759, 0.377, 0.3103, 0.4426, 0.3103, 0.3934, 0.8966, 0.3934, 1.0, 0.4262, 1.0, 0.4262, 0.8966, 0.4262, 0.5862, 0.3934, 0.5862, 0.3934, 0.6379, 0.4262, 0.6379, 0.3934, 0.5862, 0.4262, 0.5862, 0.4262, 0.6724, 0.3934, 0.6724, 0.4262, 0.8621, 0.3934, 0.8621, 0.3934, 0.8966, 0.4262, 0.8966, 0.4918, 0.8621, 0.4918, 1.0, 0.5328, 1.0, 0.5328, 0.8966, 0.5164, 0.8621, 0.5164, 0.8621, 0.5328, 0.8966, 0.5328, 1.0, 0.4918, 1.0, 0.4918, 0.8621, 0.4475, 0.8966, 0.4475, 1.0, 0.4803, 1.0, 0.4803, 0.8966, 0.4803, 0.5862, 0.4475, 0.5862, 0.4475, 0.6379, 0.4803, 0.6379, 0.4475, 0.5862, 0.4803, 0.5862, 0.4803, 0.6724, 0.4475, 0.6724, 0.4803, 0.8621, 0.4475, 0.8621, 0.4475, 0.8966, 0.4803, 0.8966, 0.4918, 0.8621, 0.4918, 1.0, 0.5328, 1.0, 0.5328, 0.8966, 0.5164, 0.8621, 0.5164, 0.8621, 0.5328, 0.8966, 0.5328, 1.0, 0.4918, 1.0, 0.4918, 0.8621, 0.3279, 0.6552, 0.3115, 0.6552, 0.3115, 0.5862, 0.3279, 0.5862, 0.3279, 0.6897, 0.0, 0.6897, 0.0, 0.9168, 0.00679, 0.931, 0.2555, 0.931, 0.3279, 0.7788, 0.5902, 0.5862, 0.6721, 0.5862, 0.6721, 0.6552, 0.5902, 0.6552, 0.5902, 0.5862, 0.5902, 0.6552, 0.3279, 0.6552, 0.3279, 0.5862, 0.4918, 0.6897, 0.5246, 0.6897, 0.5246, 0.7931, 0.4918, 0.7931, 0.6393, 0.5862, 0.6393, 0.6552, 0.6557, 0.6897, 0.9836, 0.6897, 1.0, 0.6552, 1.0, 0.5862, 0.5834, 0.931, 0.5902, 0.9655, 0.6721, 0.7931, 0.6557, 0.7788, 0.3279, 0.7788, 0.3443, 0.7931, 0.3443, 0.6897, 0.3279, 0.6897, 0.3279, 0.9168, 0.3115, 0.931, 0.3279, 0.9655, 0.3347, 0.931, 0.5902, 0.2759, 0.5834, 0.2414, 0.3347, 0.2414, 0.3279, 0.2759, 0.6393, 0.2414, 0.6557, 0.2271, 0.6557, 0.0, 0.6393, 0.0, 0.5246, 0.6897, 0.4918, 0.6897, 0.4918, 0.931, 0.5246, 0.931, 0.3443, 0.5862, 0.3443, 0.6552, 0.3279, 0.6897, 0.3115, 0.6897, 0.3115, 0.5862, 0.3443, 0.5862, 0.3443, 0.6897, 0.3279, 0.6897, 0.3115, 0.6552, 0.3115, 0.5862, 0.4918, 0.5172, 0.5246, 0.5172, 0.5246, 0.6552, 0.4918, 0.6552, 0.3443, 0.5172, 0.3279, 0.5172, 0.3279, 0.6552, 0.3443, 0.6552, 0.5246, 0.5172, 0.4918, 0.5172, 0.4918, 0.6552, 0.5246, 0.6552, 0.4918, 0.5172, 0.4918, 0.6552, 0.541, 0.6552, 0.541, 0.5172, 0.6393, 0.5862, 0.6393, 0.6897, 0.6557, 0.6897, 0.6721, 0.6552, 0.6721, 0.5862, 0.4918, 0.5172, 0.541, 0.5172, 0.541, 0.6552, 0.4918, 0.6552, 0.3279, 0.5172, 0.3115, 0.5172, 0.3115, 0.6552, 0.3279, 0.6552, 0.6393, 0.5862, 0.6393, 0.6552, 0.6557, 0.6897, 0.6721, 0.6897, 0.6721, 0.5862, 0.3279, 0.6552, 0.3443, 0.6552, 0.3443, 0.5172, 0.3279, 0.5172, 0.3279, 0.5172, 0.3115, 0.5172, 0.3115, 0.6552, 0.3279, 0.6552, 0.4098, 0.6897, 0.4098, 0.6759, 0.3876, 0.6759, 0.3876, 0.6897, 0.4098, 0.6897, 0.4098, 0.6759, 0.4321, 0.6759, 0.4321, 0.6897, 0.3876, 0.6897, 0.3876, 0.6759, 0.4098, 0.6759, 0.4098, 0.6897, 0.4321, 0.6897, 0.4321, 0.6759, 0.4098, 0.6759, 0.4098, 0.6897, 0.541, 0.5517, 0.5344, 0.5517, 0.5344, 0.505, 0.541, 0.505, 0.541, 0.5517, 0.5344, 0.5517, 0.5344, 0.5985, 0.541, 0.5985, 0.541, 0.5985, 0.5344, 0.5985, 0.5344, 0.5517, 0.541, 0.5517, 0.4098, 0.6552, 0.4098, 0.6796, 0.4409, 0.6796, 0.4446, 0.6552, 0.4098, 0.4592, 0.4098, 0.4856, 0.4321, 0.505, 0.4409, 0.4863, 0.5246, 0.4786, 0.5362, 0.4863, 0.5362, 0.5517, 0.5246, 0.5517, 0.4409, 0.4863, 0.4321, 0.505, 0.4413, 0.5517, 0.4538, 0.5517, 0.5246, 0.5517, 0.5362, 0.5517, 0.5362, 0.6171, 0.5246, 0.6249, 0.4538, 0.5517, 0.4413, 0.5517, 0.4321, 0.5985, 0.4409, 0.6171, 0.4446, 0.6552, 0.4409, 0.6796, 0.4098, 0.6796, 0.4098, 0.6552, 0.4409, 0.6171, 0.4321, 0.5985, 0.4098, 0.6178, 0.4098, 0.6442, 0.4098, 0.6552, 0.4098, 0.6796, 0.3787, 0.6796, 0.3751, 0.6552, 0.4098, 0.6442, 0.4098, 0.6178, 0.3876, 0.5985, 0.3787, 0.6171, 0.5246, 0.6249, 0.5362, 0.6171, 0.5362, 0.5517, 0.5246, 0.5517, 0.3787, 0.6171, 0.3876, 0.5985, 0.3784, 0.5517, 0.3659, 0.5517, 0.5246, 0.5517, 0.5362, 0.5517, 0.5362, 0.4863, 0.5246, 0.4786, 0.3659, 0.5517, 0.3784, 0.5517, 0.3876, 0.505, 0.3787, 0.4863, 0.3751, 0.6552, 0.3787, 0.6796, 0.4098, 0.6796, 0.4098, 0.6552, 0.3787, 0.4863, 0.3876, 0.505, 0.4098, 0.4856, 0.4098, 0.4592, 0.541, 0.505, 0.5344, 0.505, 0.5344, 0.5517, 0.541, 0.5517, 0.4098, 0.5517, 0.4321, 0.5985, 0.4413, 0.5517, 0.4098, 0.5517, 0.4098, 0.6178, 0.4321, 0.5985, 0.4098, 0.5517, 0.3876, 0.5985, 0.4098, 0.6178, 0.4098, 0.5517, 0.3784, 0.5517, 0.3876, 0.5985, 0.4098, 0.5517, 0.3876, 0.505, 0.3784, 0.5517, 0.4098, 0.5517, 0.4321, 0.505, 0.4098, 0.4856, 0.4098, 0.5517, 0.4413, 0.5517, 0.4321, 0.505, 0.4098, 0.5517, 0.4098, 0.4856, 0.3876, 0.505, 0.5246, 0.5517, 0.5246, 0.4786, 0.4836, 0.4786, 0.4836, 0.5517, 0.5246, 0.6249, 0.5246, 0.5517, 0.4836, 0.5517, 0.4836, 0.6249, 0.4098, 0.6552, 0.3751, 0.6552, 0.3751, 0.569, 0.4098, 0.569, 0.4446, 0.6552, 0.4098, 0.6552, 0.4098, 0.569, 0.4446, 0.569, 0.5246, 0.5517, 0.5246, 0.6249, 0.4836, 0.6249, 0.4836, 0.5517, 0.5246, 0.4786, 0.5246, 0.5517, 0.4836, 0.5517, 0.4836, 0.4786, 0.3751, 0.6552, 0.4098, 0.6552, 0.4098, 0.569, 0.3751, 0.569, 0.4098, 0.6552, 0.4446, 0.6552, 0.4446, 0.569, 0.4098, 0.569, 0.4098, 0.5862, 0.4098, 0.6379, 0.6557, 0.6379, 0.6557, 0.5862, 0.3279, 0.5862, 0.3279, 0.6379, 0.08197, 0.6379, 0.08197, 0.5862, 0.4918, 0.5172, 0.5164, 0.5172, 0.5328, 0.5517, 0.5328, 0.6207, 0.5164, 0.6552, 0.4918, 0.6552, 0.3279, 0.5517, 0.08197, 0.5517, 0.08197, 0.6207, 0.3279, 0.6207, 0.4098, 0.5172, 0.4098, 0.5517, 0.6557, 0.5517, 0.6557, 0.5172, 0.3279, 0.6552, 0.3279, 0.6207, 0.08197, 0.6207, 0.08197, 0.6552, 0.5164, 0.5172, 0.4918, 0.5172, 0.4918, 0.6552, 0.5164, 0.6552, 0.5328, 0.6207, 0.5328, 0.5517, 0.541, 0.5862, 0.541, 0.6517, 0.5574, 0.6862, 0.5902, 0.6862, 0.6066, 0.6517, 0.6066, 0.5862, 0.6066, 0.5862, 0.6066, 0.6517, 0.5902, 0.6862, 0.5574, 0.6862, 0.541, 0.6517, 0.541, 0.5862, 0.4918, 0.4138, 0.523, 0.4138, 0.523, 0.7241, 0.4918, 0.7241, 0.5902, 0.4138, 0.5574, 0.4138, 0.5574, 0.7241, 0.5902, 0.7241, 0.5574, 0.4138, 0.541, 0.4138, 0.541, 0.7241, 0.5574, 0.7241, 0.5393, 0.7241, 0.523, 0.7241, 0.523, 0.4138, 0.5393, 0.4138, 0.523, 0.4138, 0.4918, 0.4138, 0.4918, 0.7241, 0.523, 0.7241, 0.4918, 0.4138, 0.5246, 0.4138, 0.5246, 0.7241, 0.4918, 0.7241, 0.3279, 0.4138, 0.0, 0.4138, 0.0, 0.7241, 0.3279, 0.7241, 0.3279, 0.5862, 0.3279, 0.6552, 0.6557, 0.6552, 0.6557, 0.5862, 0.3279, 0.5862, 0.3279, 0.6552, 0.0, 0.6552, 0.0, 0.5862, 0.5246, 0.4138, 0.4918, 0.4138, 0.4918, 0.7241, 0.5246, 0.7241, 0.4918, 0.5, 0.541, 0.5, 0.541, 0.6724, 0.4918, 0.6724, 0.6148, 0.5, 0.4836, 0.5, 0.4836, 0.6724, 0.6148, 0.6724, 0.4836, 0.5862, 0.4836, 0.6897, 0.6148, 0.6897, 0.6148, 0.5862, 0.6148, 0.5862, 0.6148, 0.6897, 0.4836, 0.6897, 0.4836, 0.5862, 0.541, 0.5, 0.4918, 0.5, 0.4918, 0.6724, 0.541, 0.6724])
me_cube_002.materials.append(mat_primary)
me_cube_002.materials.append(mat_secondary)
me_cube_002.materials.append(mat_glow)
me_cube_002.materials.append(mat_reflective)
me_cube_002.use_remesh_preserve_volume = False
me_cube_002.use_remesh_preserve_attributes = False
me_cube_002.use_mirror_vertex_groups = False
me_cube_002.update()

# ---- objects
ob_chipbottom = bpy.data.objects.new('ChipBottom', me_cube_002)
ob_lamp = bpy.data.objects.new('Lamp', light_lamp)
ob_camera = bpy.data.objects.new('Camera', cam_camera)

# ---- transforms, parenting, visibility, modifiers, constraints
ob_chipbottom.location = (0.0, 0.0, 0.0)
ob_chipbottom.lineart.crease_threshold = 0.0
ob_lamp.location = (4.076, 1.005, 5.904)
ob_lamp.rotation_euler = (0.6503, 0.05522, 1.866)
ob_lamp.lock_rotations_4d = False
ob_lamp.empty_display_type = 'ARROWS'
ob_lamp.color = (0.0, 0.0, 0.0, 0.0)
ob_lamp.lineart.crease_threshold = 0.0
ob_camera.location = (7.481, -6.508, 5.344)
ob_camera.rotation_euler = (1.109, 0.0, 0.8149)
ob_camera.lock_rotations_4d = False
ob_camera.empty_display_type = 'ARROWS'
ob_camera.color = (0.0, 0.0, 0.0, 0.0)
ob_camera.display_type = 'WIRE'
ob_camera.lineart.crease_threshold = 0.0

# ---- collection membership
col_collection_1.objects.link(ob_chipbottom)
col_collection_1.objects.link(ob_lamp)
col_collection_1.objects.link(ob_camera)

# ---- scene / render settings (as saved in the file)
scene.camera = ob_camera
scene.frame_start = 1; scene.frame_end = 250; scene.frame_set(1)
scene.render.engine = 'BLENDER_EEVEE_NEXT'
scene.render.resolution_percentage = 50
scene.render.dither_intensity = 0.0
scene.cycles.use_denoising = False
scene.cycles.samples = 128
scene.cycles.sampling_pattern = 'TABULATED_SOBOL'
scene.cycles.use_adaptive_sampling = False
scene.cycles.use_light_tree = False
scene.cycles.blur_glossy = 0.0
scene.cycles.sample_clamp_indirect = 0.0
scene.view_settings.view_transform = 'Standard'
bpy.context.view_layer.update()
